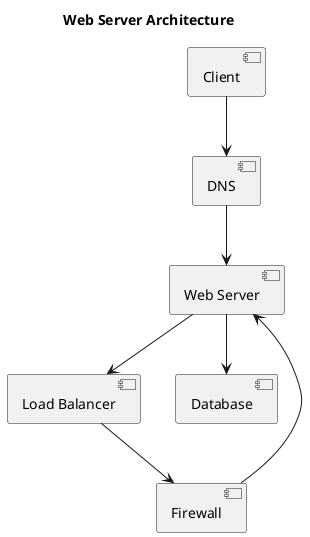

The diagram above was rendered by PlantUML. Its source (embedded in the PNG):
@startuml
title Web Server Architecture

[Client]
[DNS]
[Web Server]
[Load Balancer]
[Firewall]
[Database]

[Client] --> [DNS]
[DNS] --> [Web Server]
[Web Server] --> [Load Balancer]
[Load Balancer] --> [Firewall]
[Firewall] --> [Web Server]
[Web Server] --> [Database]
@enduml